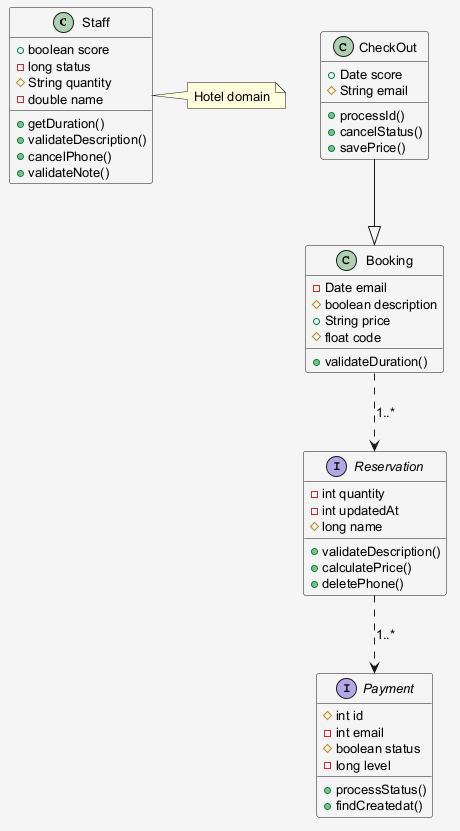

The diagram above was rendered by PlantUML. Its source (embedded in the PNG):
@startuml
skinparam shadowing false
skinparam backgroundColor #F5F5F5
skinparam defaultFontSize 13
class Staff {
  +boolean score
  -long status
  #String quantity
  -double name
  +getDuration()
  +validateDescription()
  +cancelPhone()
  +validateNote()
}
interface Reservation {
  -int quantity
  -int updatedAt
  #long name
  +validateDescription()
  +calculatePrice()
  +deletePhone()
}
class CheckOut {
  +Date score
  #String email
  +processId()
  +cancelStatus()
  +savePrice()
}
class Booking {
  -Date email
  #boolean description
  +String price
  #float code
  +validateDuration()
}
interface Payment {
  #int id
  -int email
  #boolean status
  -long level
  +processStatus()
  +findCreatedat()
}
Booking ..> Reservation : "1..*"
CheckOut --|> Booking
Reservation ..> Payment : "1..*"
note right of Staff : Hotel domain
@enduml